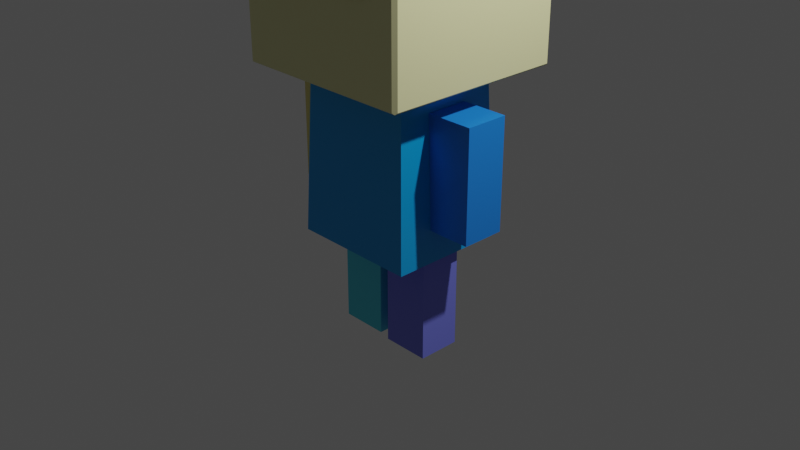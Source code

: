 # Source: Player.blend  (saved by Blender 3.3.6; exported with 4.5.12 LTS)
import bpy
from mathutils import Matrix  # noqa: F401  (used for matrix-valued properties, if any)

bpy.ops.wm.read_factory_settings(use_empty=True)
scene = bpy.context.scene
scene.name = 'Scene'

# ---- collections
col_collection = bpy.data.collections.new('Collection'); scene.collection.children.link(col_collection)

# ---- materials (node trees are filled in below, after node groups)
mat_eyeleft = bpy.data.materials.new('EyeLeft')
mat_eyeleft.use_transparent_shadow = False
mat_head = bpy.data.materials.new('Head')
mat_head.alpha_threshold = 0.0
mat_head.use_transparent_shadow = False
mat_head.roughness = 0.5
mat_head.line_color = (0.0, 0.0, 0.0, 1.0)
mat_body = bpy.data.materials.new('Body')
mat_body.use_transparent_shadow = False
mat_armright = bpy.data.materials.new('ArmRight')
mat_armright.use_transparent_shadow = False
mat_armleft = bpy.data.materials.new('ArmLeft')
mat_armleft.use_transparent_shadow = False
mat_legleft = bpy.data.materials.new('LegLeft')
mat_legleft.use_transparent_shadow = False
mat_legright = bpy.data.materials.new('LegRight')
mat_legright.use_transparent_shadow = False
mat_eyebase = bpy.data.materials.new('EyeBase')
mat_eyebase.use_transparent_shadow = False
mat_eyeright = bpy.data.materials.new('EyeRight')
mat_eyeright.use_transparent_shadow = False

# ---- material node trees
mat_eyeleft.use_nodes = True; mat_eyeleft.node_tree.nodes.clear()
_N = mat_eyeleft.node_tree.nodes; _L = mat_eyeleft.node_tree.links
n0 = _N.new('ShaderNodeBsdfPrincipled'); n0.name = 'Principled BSDF'; n0.location = (10, 300)
n0.distribution = 'GGX'
n0.subsurface_method = 'RANDOM_WALK_SKIN'
n0.inputs[0].default_value = (0.2967, 0.8, 0.2046, 1.0)
n0.inputs[3].default_value = 1.45
n0.inputs[27].default_value = (0.0, 0.0, 0.0, 1.0)
n0.inputs[28].default_value = 1.0
n1 = _N.new('ShaderNodeOutputMaterial'); n1.name = 'Material Output'; n1.location = (300, 300)
_L.new(n0.outputs[0], n1.inputs[0])
n1.is_active_output = True
mat_head.use_nodes = True; mat_head.node_tree.nodes.clear()
_N = mat_head.node_tree.nodes; _L = mat_head.node_tree.links
n0 = _N.new('ShaderNodeOutputMaterial'); n0.name = 'Material Output'; n0.location = (300, 300)
n1 = _N.new('ShaderNodeBsdfPrincipled'); n1.name = 'Principled BSDF'; n1.location = (10, 300)
n1.distribution = 'GGX'
n1.subsurface_method = 'RANDOM_WALK_SKIN'
n1.inputs[0].default_value = (0.8, 0.7849, 0.4177, 1.0)
n1.inputs[3].default_value = 1.45
n1.inputs[27].default_value = (0.0, 0.0, 0.0, 1.0)
n1.inputs[28].default_value = 1.0
_L.new(n1.outputs[0], n0.inputs[0])
n0.is_active_output = True
mat_body.use_nodes = True; mat_body.node_tree.nodes.clear()
_N = mat_body.node_tree.nodes; _L = mat_body.node_tree.links
n0 = _N.new('ShaderNodeBsdfPrincipled'); n0.name = 'Principled BSDF'; n0.location = (10, 300)
n0.distribution = 'GGX'
n0.subsurface_method = 'RANDOM_WALK_SKIN'
n0.inputs[0].default_value = (0.0, 0.3433, 0.8, 1.0)
n0.inputs[3].default_value = 1.45
n0.inputs[27].default_value = (0.0, 0.0, 0.0, 1.0)
n0.inputs[28].default_value = 1.0
n1 = _N.new('ShaderNodeOutputMaterial'); n1.name = 'Material Output'; n1.location = (300, 300)
_L.new(n0.outputs[0], n1.inputs[0])
n1.is_active_output = True
mat_armright.use_nodes = True; mat_armright.node_tree.nodes.clear()
_N = mat_armright.node_tree.nodes; _L = mat_armright.node_tree.links
n0 = _N.new('ShaderNodeBsdfPrincipled'); n0.name = 'Principled BSDF'; n0.location = (10, 300)
n0.distribution = 'GGX'
n0.subsurface_method = 'RANDOM_WALK_SKIN'
n0.inputs[0].default_value = (0.01171, 0.221, 0.8, 1.0)
n0.inputs[3].default_value = 1.45
n0.inputs[27].default_value = (0.0, 0.0, 0.0, 1.0)
n0.inputs[28].default_value = 1.0
n1 = _N.new('ShaderNodeOutputMaterial'); n1.name = 'Material Output'; n1.location = (300, 300)
_L.new(n0.outputs[0], n1.inputs[0])
n1.is_active_output = True
mat_armleft.use_nodes = True; mat_armleft.node_tree.nodes.clear()
_N = mat_armleft.node_tree.nodes; _L = mat_armleft.node_tree.links
n0 = _N.new('ShaderNodeBsdfPrincipled'); n0.name = 'Principled BSDF'; n0.location = (10, 300)
n0.distribution = 'GGX'
n0.subsurface_method = 'RANDOM_WALK_SKIN'
n0.inputs[0].default_value = (0.8, 0.7008, 0.2493, 1.0)
n0.inputs[3].default_value = 1.45
n0.inputs[27].default_value = (0.0, 0.0, 0.0, 1.0)
n0.inputs[28].default_value = 1.0
n1 = _N.new('ShaderNodeOutputMaterial'); n1.name = 'Material Output'; n1.location = (300, 300)
_L.new(n0.outputs[0], n1.inputs[0])
n1.is_active_output = True
mat_legleft.use_nodes = True; mat_legleft.node_tree.nodes.clear()
_N = mat_legleft.node_tree.nodes; _L = mat_legleft.node_tree.links
n0 = _N.new('ShaderNodeBsdfPrincipled'); n0.name = 'Principled BSDF'; n0.location = (10, 300)
n0.distribution = 'GGX'
n0.subsurface_method = 'RANDOM_WALK_SKIN'
n0.inputs[0].default_value = (0.06568, 0.6476, 0.8, 1.0)
n0.inputs[3].default_value = 1.45
n0.inputs[27].default_value = (0.0, 0.0, 0.0, 1.0)
n0.inputs[28].default_value = 1.0
n1 = _N.new('ShaderNodeOutputMaterial'); n1.name = 'Material Output'; n1.location = (300, 300)
_L.new(n0.outputs[0], n1.inputs[0])
n1.is_active_output = True
mat_legright.use_nodes = True; mat_legright.node_tree.nodes.clear()
_N = mat_legright.node_tree.nodes; _L = mat_legright.node_tree.links
n0 = _N.new('ShaderNodeBsdfPrincipled'); n0.name = 'Principled BSDF'; n0.location = (10, 300)
n0.distribution = 'GGX'
n0.subsurface_method = 'RANDOM_WALK_SKIN'
n0.inputs[0].default_value = (0.1878, 0.2117, 0.8, 1.0)
n0.inputs[3].default_value = 1.45
n0.inputs[27].default_value = (0.0, 0.0, 0.0, 1.0)
n0.inputs[28].default_value = 1.0
n1 = _N.new('ShaderNodeOutputMaterial'); n1.name = 'Material Output'; n1.location = (300, 300)
_L.new(n0.outputs[0], n1.inputs[0])
n1.is_active_output = True
mat_eyebase.use_nodes = True; mat_eyebase.node_tree.nodes.clear()
_N = mat_eyebase.node_tree.nodes; _L = mat_eyebase.node_tree.links
n0 = _N.new('ShaderNodeBsdfPrincipled'); n0.name = 'Principled BSDF'; n0.location = (10, 300)
n0.distribution = 'GGX'
n0.subsurface_method = 'RANDOM_WALK_SKIN'
n0.inputs[0].default_value = (0.8, 0.7624, 0.7157, 1.0)
n0.inputs[3].default_value = 1.45
n0.inputs[27].default_value = (0.0, 0.0, 0.0, 1.0)
n0.inputs[28].default_value = 1.0
n1 = _N.new('ShaderNodeOutputMaterial'); n1.name = 'Material Output'; n1.location = (300, 300)
_L.new(n0.outputs[0], n1.inputs[0])
n1.is_active_output = True
mat_eyeright.use_nodes = True; mat_eyeright.node_tree.nodes.clear()
_N = mat_eyeright.node_tree.nodes; _L = mat_eyeright.node_tree.links
n0 = _N.new('ShaderNodeBsdfPrincipled'); n0.name = 'Principled BSDF'; n0.location = (10, 300)
n0.distribution = 'GGX'
n0.subsurface_method = 'RANDOM_WALK_SKIN'
n0.inputs[0].default_value = (0.373, 0.8, 0.2589, 1.0)
n0.inputs[3].default_value = 1.45
n0.inputs[27].default_value = (0.0, 0.0, 0.0, 1.0)
n0.inputs[28].default_value = 1.0
n1 = _N.new('ShaderNodeOutputMaterial'); n1.name = 'Material Output'; n1.location = (300, 300)
_L.new(n0.outputs[0], n1.inputs[0])
n1.is_active_output = True

# ---- world
world_world = bpy.data.worlds.new('World'); scene.world = world_world
world_world.use_nodes = True; world_world.node_tree.nodes.clear()
_N = world_world.node_tree.nodes; _L = world_world.node_tree.links
n0 = _N.new('ShaderNodeOutputWorld'); n0.name = 'World Output'; n0.location = (300, 300)
n1 = _N.new('ShaderNodeBackground'); n1.name = 'Background'; n1.location = (10, 300)
n1.inputs[0].default_value = (0.05088, 0.05088, 0.05088, 1.0)
_L.new(n1.outputs[0], n0.inputs[0])
n0.is_active_output = True
world_world.color = (0.05088, 0.05088, 0.05088)
world_world.use_sun_shadow = False
world_world.sun_shadow_jitter_overblur = 0.0

# ---- cameras
cam_camera = bpy.data.cameras.new('Camera')
cam_camera.clip_end = 100.0
cam_camera.ortho_scale = 7.314

# ---- lights
light_light = bpy.data.lights.new('Light', 'POINT')
light_light.transmission_factor = 0.0
light_light.energy = 1000.0
light_light.shadow_soft_size = 0.1
light_light.shadow_maximum_resolution = 0.006
light_light.use_absolute_resolution = True

# ---- meshes
me_cube_011 = bpy.data.meshes.new('Cube.011')
me_cube_011.from_pydata([(-1.0, -1.0, -1.0), (-1.0, -1.0, 1.0), (-1.0, 1.0, -1.0), (-1.0, 1.0, 1.0), (1.0, -1.0, -1.0), (1.0, -1.0, 1.0), (1.0, 1.0, -1.0), (1.0, 1.0, 1.0), (10.95, 15.85, 6.945), (10.95, 0.3562, 6.945), (-4.663, 15.85, 6.945), (-4.663, 0.3562, 6.945), (-4.767, 16.24, 6.55), (-5.06, 15.95, 6.55), (-4.891, 16.08, 6.718), (-5.06, 0.2711, 6.55), (-4.749, -0.03756, 6.55), (-4.88, 0.1407, 6.729), (11.05, -0.03756, 6.55), (11.34, 0.2529, 6.55), (11.17, 0.1301, 6.718), (11.34, 16.0, 6.55), (11.09, 16.24, 6.55), (11.2, 16.1, 6.694), (-4.929, 16.08, -9.397), (-5.06, 15.95, -9.267), (-4.767, 16.24, -9.267), (-4.898, 16.11, -9.397), (-4.879, 0.09198, -9.397), (-4.749, -0.03756, -9.267), (-5.06, 0.2711, -9.267), (-4.929, 0.1416, -9.397), (11.21, 0.1233, -9.397), (11.34, 0.2529, -9.267), (11.05, -0.03756, -9.267), (11.18, 0.09198, -9.397), (11.22, 16.11, -9.397), (11.09, 16.24, -9.267), (11.34, 16.0, -9.267), (11.21, 16.12, -9.397), (-2.535, 2.961, -24.08), (-1.975, 3.469, -9.57), (-2.535, 13.25, -24.08), (-1.975, 12.74, -9.57), (8.819, 2.961, -24.08), (8.259, 3.469, -9.57), (8.819, 13.25, -24.08), (8.259, 12.74, -9.57), (3.142, 13.25, -24.08), (3.142, 12.74, -9.57), (3.142, 2.961, -24.08), (3.142, 3.469, -9.57), (8.266, 6.206, -21.23), (8.266, 6.206, -11.62), (8.266, 10.0, -21.23), (8.266, 10.0, -11.62), (12.52, 6.206, -21.23), (12.52, 6.206, -11.62), (12.52, 10.0, -21.23), (12.52, 10.0, -11.62), (-6.292, 6.206, -21.23), (-6.292, 6.206, -11.62), (-6.292, 10.0, -21.23), (-6.292, 10.0, -11.62), (-2.039, 6.206, -21.23), (-2.039, 6.206, -11.62), (-2.039, 10.0, -21.23), (-2.039, 10.0, -11.62), (-1.688, 6.492, -33.41), (-1.688, 6.492, -23.8), (-1.688, 10.29, -33.41), (-1.688, 10.29, -23.8), (2.565, 6.492, -33.41), (2.565, 6.492, -23.8), (2.565, 10.29, -33.41), (2.565, 10.29, -23.8), (3.72, 6.24, -33.44), (3.72, 6.24, -23.83), (3.72, 10.04, -33.44), (3.72, 10.04, -23.83), (7.973, 6.24, -33.44), (7.973, 6.24, -23.83), (7.973, 10.04, -33.44), (7.973, 10.04, -23.83), (-1.661, -0.6616, -1.618), (-1.661, -0.6616, 1.618), (-1.661, 2.575, -1.618), (-1.661, 2.575, 1.618), (1.575, -0.6616, -1.618), (1.575, -0.6616, 1.618), (1.575, 2.575, -1.618), (1.575, 2.575, 1.618), (5.275, -0.6616, -1.618), (5.275, -0.6616, 1.618), (5.275, 2.575, -1.618), (5.275, 2.575, 1.618), (8.511, -0.6616, -1.618), (8.511, -0.6616, 1.618), (8.511, 2.575, -1.618), (8.511, 2.575, 1.618), (5.893, -1.0, -1.0), (5.893, -1.0, 1.0), (5.893, 1.0, -1.0), (5.893, 1.0, 1.0), (7.893, -1.0, -1.0), (7.893, -1.0, 1.0), (7.893, 1.0, -1.0), (7.893, 1.0, 1.0), (8.266, 6.206, -18.86), (8.266, 6.206, -16.46), (8.266, 6.206, -14.06), (8.266, 10.0, -14.06), (8.266, 10.0, -16.46), (8.266, 10.0, -18.86), (12.52, 10.0, -14.06), (12.52, 10.0, -16.46), (12.52, 10.0, -18.86), (12.52, 6.206, -14.06), (12.52, 6.206, -16.46), (12.52, 6.206, -18.86), (-6.292, 6.206, -18.86), (-6.292, 6.206, -16.46), (-6.292, 6.206, -14.06), (-6.292, 10.0, -14.06), (-6.292, 10.0, -16.46), (-6.292, 10.0, -18.86), (-2.039, 10.0, -14.06), (-2.039, 10.0, -16.46), (-2.039, 10.0, -18.86), (-2.039, 6.206, -14.06), (-2.039, 6.206, -16.46), (-2.039, 6.206, -18.86), (-1.688, 6.492, -31.06), (-1.688, 6.492, -28.66), (-1.688, 6.492, -26.26), (-1.688, 10.29, -26.26), (-1.688, 10.29, -28.66), (-1.688, 10.29, -31.06), (2.565, 10.29, -26.26), (2.565, 10.29, -28.66), (2.565, 10.29, -31.06), (2.565, 6.492, -26.26), (2.565, 6.492, -28.66), (2.565, 6.492, -31.06), (3.72, 6.24, -31.04), (3.72, 6.24, -28.64), (3.72, 6.24, -26.24), (3.72, 10.04, -26.24), (3.72, 10.04, -28.64), (3.72, 10.04, -31.04), (7.973, 10.04, -26.24), (7.973, 10.04, -28.64), (7.973, 10.04, -31.04), (7.973, 6.24, -26.24), (7.973, 6.24, -28.64), (7.973, 6.24, -31.04), (-2.395, 3.088, -20.45), (-2.255, 3.215, -16.83), (-2.115, 3.342, -13.2), (-2.115, 12.87, -13.2), (-2.255, 12.99, -16.83), (-2.395, 13.12, -20.45), (8.399, 12.87, -13.2), (8.539, 12.99, -16.83), (8.679, 13.12, -20.45), (8.399, 3.342, -13.2), (8.539, 3.215, -16.83), (8.679, 3.088, -20.45), (3.142, 3.342, -13.2), (3.142, 3.215, -16.83), (3.142, 3.088, -20.45), (3.142, 12.87, -13.2), (3.142, 12.99, -16.83), (3.142, 13.12, -20.45)], [], [(0, 1, 3, 2), (2, 3, 7, 6), (6, 7, 5, 4), (4, 5, 1, 0), (2, 6, 4, 0), (7, 3, 1, 5), (24, 27, 36, 39, 32, 35, 28, 31), (26, 12, 22, 37), (8, 10, 11, 9), (18, 34, 35, 32, 33, 19), (10, 8, 23, 22, 12, 14), (11, 10, 14, 13, 15, 17), (12, 13, 14), (30, 15, 13, 25), (9, 11, 17, 16, 18, 20), (15, 16, 17), (34, 18, 16, 29), (15, 30, 31, 28, 29, 16), (18, 19, 20), (38, 21, 19, 33), (8, 9, 20, 19, 21, 23), (21, 22, 23), (21, 38, 39, 36, 37, 22), (30, 25, 24, 31), (34, 29, 28, 35), (32, 39, 38, 33), (36, 27, 26, 37), (24, 25, 13, 12, 26, 27), (158, 41, 43, 159), (171, 49, 47, 162), (162, 47, 45, 165), (168, 51, 41, 158), (48, 46, 44, 50), (49, 43, 41, 51), (47, 49, 51, 45), (42, 48, 50, 40), (165, 45, 51, 168), (159, 43, 49, 171), (110, 53, 55, 111), (111, 55, 59, 114), (114, 59, 57, 117), (117, 57, 53, 110), (54, 58, 56, 52), (59, 55, 53, 57), (122, 61, 63, 123), (123, 63, 67, 126), (126, 67, 65, 129), (129, 65, 61, 122), (62, 66, 64, 60), (67, 63, 61, 65), (134, 69, 71, 135), (135, 71, 75, 138), (138, 75, 73, 141), (141, 73, 69, 134), (70, 74, 72, 68), (75, 71, 69, 73), (146, 77, 79, 147), (147, 79, 83, 150), (150, 83, 81, 153), (153, 81, 77, 146), (78, 82, 80, 76), (83, 79, 77, 81), (84, 85, 87, 86), (86, 87, 91, 90), (90, 91, 89, 88), (88, 89, 85, 84), (86, 90, 88, 84), (91, 87, 85, 89), (92, 93, 95, 94), (94, 95, 99, 98), (98, 99, 97, 96), (96, 97, 93, 92), (94, 98, 96, 92), (99, 95, 93, 97), (100, 101, 103, 102), (102, 103, 107, 106), (106, 107, 105, 104), (104, 105, 101, 100), (102, 106, 104, 100), (107, 103, 101, 105), (56, 119, 108, 52), (119, 118, 109, 108), (118, 117, 110, 109), (58, 116, 119, 56), (116, 115, 118, 119), (115, 114, 117, 118), (54, 113, 116, 58), (113, 112, 115, 116), (112, 111, 114, 115), (52, 108, 113, 54), (108, 109, 112, 113), (109, 110, 111, 112), (64, 131, 120, 60), (131, 130, 121, 120), (130, 129, 122, 121), (66, 128, 131, 64), (128, 127, 130, 131), (127, 126, 129, 130), (62, 125, 128, 66), (125, 124, 127, 128), (124, 123, 126, 127), (60, 120, 125, 62), (120, 121, 124, 125), (121, 122, 123, 124), (72, 143, 132, 68), (143, 142, 133, 132), (142, 141, 134, 133), (74, 140, 143, 72), (140, 139, 142, 143), (139, 138, 141, 142), (70, 137, 140, 74), (137, 136, 139, 140), (136, 135, 138, 139), (68, 132, 137, 70), (132, 133, 136, 137), (133, 134, 135, 136), (80, 155, 144, 76), (155, 154, 145, 144), (154, 153, 146, 145), (82, 152, 155, 80), (152, 151, 154, 155), (151, 150, 153, 154), (78, 149, 152, 82), (149, 148, 151, 152), (148, 147, 150, 151), (76, 144, 149, 78), (144, 145, 148, 149), (145, 146, 147, 148), (42, 161, 173, 48), (161, 160, 172, 173), (160, 159, 171, 172), (44, 167, 170, 50), (167, 166, 169, 170), (166, 165, 168, 169), (50, 170, 156, 40), (170, 169, 157, 156), (169, 168, 158, 157), (46, 164, 167, 44), (164, 163, 166, 167), (163, 162, 165, 166), (48, 173, 164, 46), (173, 172, 163, 164), (172, 171, 162, 163), (40, 156, 161, 42), (156, 157, 160, 161), (157, 158, 159, 160)])
me_cube_011.polygons.foreach_set('material_index', [0, 0, 0, 0, 0, 0, 1, 1, 1, 1, 1, 1, 1, 1, 1, 1, 1, 1, 1, 1, 1, 1, 1, 1, 1, 1, 1, 1, 2, 2, 2, 2, 2, 2, 2, 2, 2, 2, 3, 3, 3, 3, 3, 3, 4, 4, 4, 4, 4, 4, 5, 5, 5, 5, 5, 5, 6, 6, 6, 6, 6, 6, 7, 7, 7, 7, 7, 7, 7, 7, 7, 7, 7, 7, 8, 8, 8, 8, 8, 8, 3, 3, 3, 3, 3, 3, 3, 3, 3, 3, 3, 3, 4, 4, 4, 4, 4, 4, 4, 4, 4, 4, 4, 4, 5, 5, 5, 5, 5, 5, 5, 5, 5, 5, 5, 5, 6, 6, 6, 6, 6, 6, 6, 6, 6, 6, 6, 6, 2, 2, 2, 2, 2, 2, 2, 2, 2, 2, 2, 2, 2, 2, 2, 2, 2, 2])
_uv = me_cube_011.uv_layers.new(name='UVMap')
_uv.uv.foreach_set('vector', [0.375, 0.0, 0.625, 0.0, 0.625, 0.25, 0.375, 0.25, 0.375, 0.25, 0.625, 0.25, 0.625, 0.5, 0.375, 0.5, 0.375, 0.5, 0.625, 0.5, 0.625, 0.75, 0.375, 0.75, 0.375, 0.75, 0.625, 0.75, 0.625, 1.0, 0.375, 1.0, 0.125, 0.5, 0.375, 0.5, 0.375, 0.75, 0.125, 0.75, 0.625, 0.5, 0.875, 0.5, 0.875, 0.75, 0.625, 0.75, 0.127, 0.5025, 0.1275, 0.502, 0.3732, 0.502, 0.373, 0.5018, 0.373, 0.7475, 0.3725, 0.748, 0.1278, 0.748, 0.127, 0.7472, 0.377, 0.2545, 0.619, 0.2545, 0.619, 0.4962, 0.377, 0.4962, 0.631, 0.506, 0.869, 0.506, 0.869, 0.744, 0.631, 0.744, 0.619, 0.7545, 0.377, 0.7545, 0.375, 0.7505, 0.375, 0.7495, 0.377, 0.7455, 0.619, 0.7455, 0.869, 0.506, 0.631, 0.506, 0.6272, 0.5022, 0.6288, 0.5, 0.8705, 0.5, 0.8724, 0.5026, 0.869, 0.744, 0.869, 0.506, 0.8724, 0.5026, 0.875, 0.5045, 0.875, 0.7453, 0.8723, 0.7473, 0.8735, 0.5015, 0.875, 0.5045, 0.8724, 0.5026, 0.377, 0.00474, 0.619, 0.00474, 0.619, 0.2455, 0.377, 0.2455, 0.631, 0.744, 0.869, 0.744, 0.8723, 0.7473, 0.8703, 0.75, 0.6295, 0.75, 0.6276, 0.7474, 0.875, 0.7453, 0.8734, 0.7484, 0.8723, 0.7473, 0.377, 0.7545, 0.619, 0.7545, 0.619, 0.9953, 0.377, 0.9953, 0.619, 0.00474, 0.377, 0.00474, 0.375, 0.002751, 0.375, 0.001989, 0.377, 0.0, 0.619, 0.0, 0.6295, 0.75, 0.6265, 0.7485, 0.6276, 0.7474, 0.377, 0.5038, 0.619, 0.5038, 0.619, 0.7455, 0.377, 0.7455, 0.631, 0.506, 0.631, 0.744, 0.6241, 0.7474, 0.619, 0.7455, 0.619, 0.5038, 0.6234, 0.5022, 0.6263, 0.5013, 0.6288, 0.5, 0.6272, 0.5022, 0.619, 0.5038, 0.377, 0.5038, 0.375, 0.4999, 0.375, 0.5001, 0.377, 0.4962, 0.619, 0.4962, 0.125, 0.7453, 0.125, 0.5045, 0.127, 0.5025, 0.127, 0.7472, 0.3705, 0.75, 0.1297, 0.75, 0.1278, 0.748, 0.3725, 0.748, 0.373, 0.7475, 0.373, 0.5018, 0.377, 0.5038, 0.377, 0.7455, 0.3732, 0.502, 0.1275, 0.502, 0.1295, 0.5, 0.3712, 0.5, 0.375, 0.2495, 0.377, 0.2455, 0.619, 0.2455, 0.619, 0.2545, 0.377, 0.2545, 0.375, 0.2505, 0.5625, 0.0, 0.625, 0.0, 0.625, 0.25, 0.5625, 0.25, 0.5625, 0.375, 0.625, 0.375, 0.625, 0.5, 0.5625, 0.5, 0.5625, 0.5, 0.625, 0.5, 0.625, 0.75, 0.5625, 0.75, 0.5625, 0.875, 0.625, 0.875, 0.625, 1.0, 0.5625, 1.0, 0.25, 0.5, 0.375, 0.5, 0.375, 0.75, 0.25, 0.75, 0.75, 0.5, 0.875, 0.5, 0.875, 0.75, 0.75, 0.75, 0.625, 0.5, 0.75, 0.5, 0.75, 0.75, 0.625, 0.75, 0.125, 0.5, 0.25, 0.5, 0.25, 0.75, 0.125, 0.75, 0.5625, 0.75, 0.625, 0.75, 0.625, 0.875, 0.5625, 0.875, 0.5625, 0.25, 0.625, 0.25, 0.625, 0.375, 0.5625, 0.375, 0.5615, 0.0, 0.625, 0.0, 0.625, 0.25, 0.5615, 0.25, 0.5615, 0.25, 0.625, 0.25, 0.625, 0.5, 0.5615, 0.5, 0.5615, 0.5, 0.625, 0.5, 0.625, 0.75, 0.5615, 0.75, 0.5615, 0.75, 0.625, 0.75, 0.625, 1.0, 0.5615, 1.0, 0.125, 0.5, 0.375, 0.5, 0.375, 0.75, 0.125, 0.75, 0.625, 0.5, 0.875, 0.5, 0.875, 0.75, 0.625, 0.75, 0.5615, 0.0, 0.625, 0.0, 0.625, 0.25, 0.5615, 0.25, 0.5615, 0.25, 0.625, 0.25, 0.625, 0.5, 0.5615, 0.5, 0.5615, 0.5, 0.625, 0.5, 0.625, 0.75, 0.5615, 0.75, 0.5615, 0.75, 0.625, 0.75, 0.625, 1.0, 0.5615, 1.0, 0.125, 0.5, 0.375, 0.5, 0.375, 0.75, 0.125, 0.75, 0.625, 0.5, 0.875, 0.5, 0.875, 0.75, 0.625, 0.75, 0.561, 0.0, 0.625, 0.0, 0.625, 0.25, 0.561, 0.25, 0.561, 0.25, 0.625, 0.25, 0.625, 0.5, 0.561, 0.5, 0.561, 0.5, 0.625, 0.5, 0.625, 0.75, 0.561, 0.75, 0.561, 0.75, 0.625, 0.75, 0.625, 1.0, 0.561, 1.0, 0.125, 0.5, 0.375, 0.5, 0.375, 0.75, 0.125, 0.75, 0.625, 0.5, 0.875, 0.5, 0.875, 0.75, 0.625, 0.75, 0.5625, 0.0, 0.625, 0.0, 0.625, 0.25, 0.5625, 0.25, 0.5625, 0.25, 0.625, 0.25, 0.625, 0.5, 0.5625, 0.5, 0.5625, 0.5, 0.625, 0.5, 0.625, 0.75, 0.5625, 0.75, 0.5625, 0.75, 0.625, 0.75, 0.625, 1.0, 0.5625, 1.0, 0.125, 0.5, 0.375, 0.5, 0.375, 0.75, 0.125, 0.75, 0.625, 0.5, 0.875, 0.5, 0.875, 0.75, 0.625, 0.75, 0.375, 0.0, 0.625, 0.0, 0.625, 0.25, 0.375, 0.25, 0.375, 0.25, 0.625, 0.25, 0.625, 0.5, 0.375, 0.5, 0.375, 0.5, 0.625, 0.5, 0.625, 0.75, 0.375, 0.75, 0.375, 0.75, 0.625, 0.75, 0.625, 1.0, 0.375, 1.0, 0.125, 0.5, 0.375, 0.5, 0.375, 0.75, 0.125, 0.75, 0.625, 0.5, 0.875, 0.5, 0.875, 0.75, 0.625, 0.75, 0.375, 0.0, 0.625, 0.0, 0.625, 0.25, 0.375, 0.25, 0.375, 0.25, 0.625, 0.25, 0.625, 0.5, 0.375, 0.5, 0.375, 0.5, 0.625, 0.5, 0.625, 0.75, 0.375, 0.75, 0.375, 0.75, 0.625, 0.75, 0.625, 1.0, 0.375, 1.0, 0.125, 0.5, 0.375, 0.5, 0.375, 0.75, 0.125, 0.75, 0.625, 0.5, 0.875, 0.5, 0.875, 0.75, 0.625, 0.75, 0.375, 0.0, 0.625, 0.0, 0.625, 0.25, 0.375, 0.25, 0.375, 0.25, 0.625, 0.25, 0.625, 0.5, 0.375, 0.5, 0.375, 0.5, 0.625, 0.5, 0.625, 0.75, 0.375, 0.75, 0.375, 0.75, 0.625, 0.75, 0.625, 1.0, 0.375, 1.0, 0.125, 0.5, 0.375, 0.5, 0.375, 0.75, 0.125, 0.75, 0.625, 0.5, 0.875, 0.5, 0.875, 0.75, 0.625, 0.75, 0.375, 0.75, 0.4365, 0.75, 0.4365, 1.0, 0.375, 1.0, 0.4365, 0.75, 0.499, 0.75, 0.499, 1.0, 0.4365, 1.0, 0.499, 0.75, 0.5615, 0.75, 0.5615, 1.0, 0.499, 1.0, 0.375, 0.5, 0.4365, 0.5, 0.4365, 0.75, 0.375, 0.75, 0.4365, 0.5, 0.499, 0.5, 0.499, 0.75, 0.4365, 0.75, 0.499, 0.5, 0.5615, 0.5, 0.5615, 0.75, 0.499, 0.75, 0.375, 0.25, 0.4365, 0.25, 0.4365, 0.5, 0.375, 0.5, 0.4365, 0.25, 0.499, 0.25, 0.499, 0.5, 0.4365, 0.5, 0.499, 0.25, 0.5615, 0.25, 0.5615, 0.5, 0.499, 0.5, 0.375, 0.0, 0.4365, 0.0, 0.4365, 0.25, 0.375, 0.25, 0.4365, 0.0, 0.499, 0.0, 0.499, 0.25, 0.4365, 0.25, 0.499, 0.0, 0.5615, 0.0, 0.5615, 0.25, 0.499, 0.25, 0.375, 0.75, 0.4365, 0.75, 0.4365, 1.0, 0.375, 1.0, 0.4365, 0.75, 0.499, 0.75, 0.499, 1.0, 0.4365, 1.0, 0.499, 0.75, 0.5615, 0.75, 0.5615, 1.0, 0.499, 1.0, 0.375, 0.5, 0.4365, 0.5, 0.4365, 0.75, 0.375, 0.75, 0.4365, 0.5, 0.499, 0.5, 0.499, 0.75, 0.4365, 0.75, 0.499, 0.5, 0.5615, 0.5, 0.5615, 0.75, 0.499, 0.75, 0.375, 0.25, 0.4365, 0.25, 0.4365, 0.5, 0.375, 0.5, 0.4365, 0.25, 0.499, 0.25, 0.499, 0.5, 0.4365, 0.5, 0.499, 0.25, 0.5615, 0.25, 0.5615, 0.5, 0.499, 0.5, 0.375, 0.0, 0.4365, 0.0, 0.4365, 0.25, 0.375, 0.25, 0.4365, 0.0, 0.499, 0.0, 0.499, 0.25, 0.4365, 0.25, 0.499, 0.0, 0.5615, 0.0, 0.5615, 0.25, 0.499, 0.25, 0.375, 0.75, 0.436, 0.75, 0.436, 1.0, 0.375, 1.0, 0.436, 0.75, 0.4985, 0.75, 0.4985, 1.0, 0.436, 1.0, 0.4985, 0.75, 0.561, 0.75, 0.561, 1.0, 0.4985, 1.0, 0.375, 0.5, 0.436, 0.5, 0.436, 0.75, 0.375, 0.75, 0.436, 0.5, 0.4985, 0.5, 0.4985, 0.75, 0.436, 0.75, 0.4985, 0.5, 0.561, 0.5, 0.561, 0.75, 0.4985, 0.75, 0.375, 0.25, 0.436, 0.25, 0.436, 0.5, 0.375, 0.5, 0.436, 0.25, 0.4985, 0.25, 0.4985, 0.5, 0.436, 0.5, 0.4985, 0.25, 0.561, 0.25, 0.561, 0.5, 0.4985, 0.5, 0.375, 0.0, 0.436, 0.0, 0.436, 0.25, 0.375, 0.25, 0.436, 0.0, 0.4985, 0.0, 0.4985, 0.25, 0.436, 0.25, 0.4985, 0.0, 0.561, 0.0, 0.561, 0.25, 0.4985, 0.25, 0.375, 0.75, 0.4375, 0.75, 0.4375, 1.0, 0.375, 1.0, 0.4375, 0.75, 0.5, 0.75, 0.5, 1.0, 0.4375, 1.0, 0.5, 0.75, 0.5625, 0.75, 0.5625, 1.0, 0.5, 1.0, 0.375, 0.5, 0.4375, 0.5, 0.4375, 0.75, 0.375, 0.75, 0.4375, 0.5, 0.5, 0.5, 0.5, 0.75, 0.4375, 0.75, 0.5, 0.5, 0.5625, 0.5, 0.5625, 0.75, 0.5, 0.75, 0.375, 0.25, 0.4375, 0.25, 0.4375, 0.5, 0.375, 0.5, 0.4375, 0.25, 0.5, 0.25, 0.5, 0.5, 0.4375, 0.5, 0.5, 0.25, 0.5625, 0.25, 0.5625, 0.5, 0.5, 0.5, 0.375, 0.0, 0.4375, 0.0, 0.4375, 0.25, 0.375, 0.25, 0.4375, 0.0, 0.5, 0.0, 0.5, 0.25, 0.4375, 0.25, 0.5, 0.0, 0.5625, 0.0, 0.5625, 0.25, 0.5, 0.25, 0.375, 0.25, 0.4375, 0.25, 0.4375, 0.375, 0.375, 0.375, 0.4375, 0.25, 0.5, 0.25, 0.5, 0.375, 0.4375, 0.375, 0.5, 0.25, 0.5625, 0.25, 0.5625, 0.375, 0.5, 0.375, 0.375, 0.75, 0.4375, 0.75, 0.4375, 0.875, 0.375, 0.875, 0.4375, 0.75, 0.5, 0.75, 0.5, 0.875, 0.4375, 0.875, 0.5, 0.75, 0.5625, 0.75, 0.5625, 0.875, 0.5, 0.875, 0.375, 0.875, 0.4375, 0.875, 0.4375, 1.0, 0.375, 1.0, 0.4375, 0.875, 0.5, 0.875, 0.5, 1.0, 0.4375, 1.0, 0.5, 0.875, 0.5625, 0.875, 0.5625, 1.0, 0.5, 1.0, 0.375, 0.5, 0.4375, 0.5, 0.4375, 0.75, 0.375, 0.75, 0.4375, 0.5, 0.5, 0.5, 0.5, 0.75, 0.4375, 0.75, 0.5, 0.5, 0.5625, 0.5, 0.5625, 0.75, 0.5, 0.75, 0.375, 0.375, 0.4375, 0.375, 0.4375, 0.5, 0.375, 0.5, 0.4375, 0.375, 0.5, 0.375, 0.5, 0.5, 0.4375, 0.5, 0.5, 0.375, 0.5625, 0.375, 0.5625, 0.5, 0.5, 0.5, 0.375, 0.0, 0.4375, 0.0, 0.4375, 0.25, 0.375, 0.25, 0.4375, 0.0, 0.5, 0.0, 0.5, 0.25, 0.4375, 0.25, 0.5, 0.0, 0.5625, 0.0, 0.5625, 0.25, 0.5, 0.25])
me_cube_011.materials.append(mat_eyeleft)
me_cube_011.materials.append(mat_head)
me_cube_011.materials.append(mat_body)
me_cube_011.materials.append(mat_armright)
me_cube_011.materials.append(mat_armleft)
me_cube_011.materials.append(mat_legleft)
me_cube_011.materials.append(mat_legright)
me_cube_011.materials.append(mat_eyebase)
me_cube_011.materials.append(mat_eyeright)
me_cube_011.update()
arm_armature_001 = bpy.data.armatures.new('Armature.001')  # bones are not reproduced

# ---- objects
ob_light = bpy.data.objects.new('Light', light_light)
ob_camera = bpy.data.objects.new('Camera', cam_camera)
ob_cube_009 = bpy.data.objects.new('Cube.009', me_cube_011)
ob_armature = bpy.data.objects.new('Armature', arm_armature_001)

# ---- transforms, parenting, visibility, modifiers, constraints
ob_light.location = (4.076, 1.005, 5.904)
ob_light.rotation_euler = (0.6503, 0.05522, 1.866)
ob_light.lock_rotations_4d = False
ob_light.empty_display_type = 'ARROWS'
ob_light.color = (0.0, 0.0, 0.0, 0.0)
ob_light.lineart.crease_threshold = 0.0
ob_camera.location = (7.359, -6.926, 4.958)
ob_camera.rotation_euler = (1.109, 0.0, 0.8149)
ob_camera.lock_rotations_4d = False
ob_camera.empty_display_type = 'ARROWS'
ob_camera.color = (0.0, 0.0, 0.0, 0.0)
ob_camera.display_type = 'WIRE'
ob_camera.lineart.crease_threshold = 0.0
ob_cube_009.parent = ob_armature
ob_cube_009.location = (-0.3845, -0.9918, 2.794)
ob_cube_009.scale = (0.1224, 0.1224, 0.1224)
_vg = ob_cube_009.vertex_groups.new(name='Stomach')
_vg = ob_cube_009.vertex_groups.new(name='Chest')
for _i, _w in zip([41, 43, 45, 47, 51, 156, 157, 158, 159, 160, 161, 162, 163, 164, 165, 166, 167, 168, 169, 170], [0.06399, 0.01019, 0.07631, 0.01675, 0.2842, 0.016, 0.032, 0.04799, 0.007644, 0.005096, 0.002548, 0.01257, 0.008377, 0.004188, 0.05723, 0.03816, 0.01908, 0.2131, 0.1421, 0.07104]): _vg.add([_i], _w, 'REPLACE')
_vg = ob_cube_009.vertex_groups.new(name='RightShoulder')
for _i, _w in zip([41, 43, 44, 45, 47, 49, 51, 52, 53, 54, 55, 56, 57, 59, 108, 109, 110, 111, 112, 113, 114, 115, 116, 117, 118, 119, 156, 157, 158, 159, 160, 161, 162, 163, 164, 165, 166, 167, 168, 169, 170, 171, 172, 173], [0.07698, 0.05498, 0.03238, 0.6849, 0.2227, 0.05589, 0.3322, 0.06417, 0.9123, 0.05949, 0.9692, 0.009215, 0.5278, 0.5142, 0.2762, 0.4882, 0.7003, 0.7418, 0.5144, 0.2869, 0.3856, 0.2571, 0.1285, 0.3982, 0.2685, 0.1389, 0.01924, 0.03849, 0.05773, 0.04124, 0.02749, 0.01375, 0.167, 0.1113, 0.05567, 0.5218, 0.3586, 0.1955, 0.2491, 0.1661, 0.08305, 0.04192, 0.02794, 0.01397]): _vg.add([_i], _w, 'REPLACE')
_vg = ob_cube_009.vertex_groups.new(name='RightArm')
for _i, _w in zip([52, 53, 54, 55, 56, 57, 58, 59, 108, 109, 110, 111, 112, 113, 114, 115, 116, 117, 118, 119], [0.9358, 0.08771, 0.9405, 0.01155, 0.9704, 0.4722, 0.9837, 0.4858, 0.7238, 0.5118, 0.2997, 0.2438, 0.476, 0.7083, 0.6103, 0.7348, 0.8592, 0.5967, 0.7213, 0.8458]): _vg.add([_i], _w, 'REPLACE')
_vg = ob_cube_009.vertex_groups.new(name='LeftShoulder')
for _i, _w in zip([40, 41, 42, 43, 45, 46, 47, 48, 49, 50, 51, 61, 63, 64, 65, 66, 67, 120, 121, 122, 123, 124, 125, 126, 127, 128, 129, 130, 131, 156, 157, 158, 159, 160, 161, 162, 163, 164, 165, 166, 167, 168, 169, 170, 171, 172, 173], [0.1506, 0.7957, 0.05998, 0.722, 0.1558, 0.02105, 0.5428, 0.02839, 0.8383, 0.02661, 0.3604, 0.2263, 0.5011, 0.03431, 0.8309, 0.03111, 0.9751, 0.05658, 0.1132, 0.1697, 0.3759, 0.2506, 0.1253, 0.7391, 0.5031, 0.2671, 0.6318, 0.4326, 0.2335, 0.3119, 0.4731, 0.6344, 0.5565, 0.391, 0.2255, 0.4124, 0.2819, 0.1515, 0.1168, 0.07788, 0.03894, 0.2769, 0.1935, 0.11, 0.6359, 0.4334, 0.2309]): _vg.add([_i], _w, 'REPLACE')
_vg = ob_cube_009.vertex_groups.new(name='LeftArm')
for _i, _w in zip([60, 61, 62, 63, 64, 65, 66, 120, 121, 122, 123, 124, 125, 126, 127, 128, 129, 130, 131], [0.9815, 0.7737, 0.9762, 0.4989, 0.9578, 0.1691, 0.9594, 0.9296, 0.8776, 0.8256, 0.6182, 0.7375, 0.8569, 0.2399, 0.4797, 0.7196, 0.3663, 0.5635, 0.7607]): _vg.add([_i], _w, 'REPLACE')
_vg = ob_cube_009.vertex_groups.new(name='Head')
for _i, _w in zip([0, 1, 2, 3, 4, 5, 6, 7, 8, 9, 10, 11, 12, 13, 14, 15, 16, 17, 18, 19, 20, 21, 22, 23, 24, 25, 26, 27, 28, 29, 30, 31, 32, 33, 34, 35, 36, 37, 38, 39, 84, 85, 86, 87, 88, 89, 90, 91, 92, 93, 94, 95, 96, 97, 98, 99, 100, 101, 102, 103, 104, 105, 106, 107], [1.0, 1.0, 1.0, 1.0, 1.0, 1.0, 1.0, 1.0, 1.0, 1.0, 1.0, 1.0, 1.0, 1.0, 1.0, 1.0, 1.0, 1.0, 1.0, 1.0, 1.0, 1.0, 1.0, 1.0, 1.0, 1.0, 1.0, 1.0, 1.0, 1.0, 1.0, 1.0, 1.0, 1.0, 1.0, 1.0, 1.0, 1.0, 1.0, 1.0, 1.0, 1.0, 1.0, 1.0, 1.0, 1.0, 1.0, 1.0, 1.0, 1.0, 1.0, 1.0, 1.0, 1.0, 1.0, 1.0, 1.0, 1.0, 1.0, 1.0, 1.0, 1.0, 1.0, 1.0]): _vg.add([_i], _w, 'REPLACE')
_vg = ob_cube_009.vertex_groups.new(name='RightHip')
for _i, _w in zip([40, 42, 43, 44, 45, 46, 47, 48, 49, 50, 76, 77, 79, 81, 144, 145, 146, 147, 148, 149, 153, 154, 155, 156, 157, 158, 159, 160, 161, 162, 163, 164, 165, 166, 167, 168, 169, 170, 171, 172, 173], [0.1572, 0.1937, 0.06431, 0.7639, 0.06636, 0.8992, 0.1731, 0.8007, 0.05723, 0.1744, 0.01021, 0.7048, 0.09913, 0.07852, 0.1838, 0.3575, 0.5311, 0.07435, 0.04956, 0.02478, 0.05889, 0.03926, 0.01963, 0.1179, 0.07859, 0.0393, 0.09666, 0.129, 0.1613, 0.3546, 0.5361, 0.7177, 0.2407, 0.4151, 0.5895, 0.04359, 0.08718, 0.1308, 0.2431, 0.429, 0.6149]): _vg.add([_i], _w, 'REPLACE')
_vg = ob_cube_009.vertex_groups.new(name='RightLeg')
for _i, _w in zip([76, 77, 78, 79, 80, 81, 82, 83, 144, 145, 146, 147, 148, 149, 150, 151, 152, 153, 154, 155], [0.9699, 0.2952, 0.9879, 0.9009, 0.9924, 0.9215, 0.995, 0.976, 0.8012, 0.6326, 0.4639, 0.9226, 0.9444, 0.9661, 0.9807, 0.9855, 0.9902, 0.9392, 0.9569, 0.9747]): _vg.add([_i], _w, 'REPLACE')
_vg = ob_cube_009.vertex_groups.new(name='LeftHip')
for _i, _w in zip([40, 41, 42, 43, 44, 46, 47, 48, 49, 50, 71, 73, 74, 75, 135, 136, 137, 138, 139, 140, 141, 142, 143, 156, 157, 158, 159, 160, 161, 162, 163, 164, 165, 166, 167, 168, 169, 170, 171, 172, 173], [0.6517, 0.04498, 0.7363, 0.1286, 0.1696, 0.04448, 0.006037, 0.1522, 0.006025, 0.757, 0.1015, 0.07318, 0.04005, 0.6719, 0.07615, 0.05077, 0.02538, 0.5139, 0.356, 0.198, 0.05488, 0.03659, 0.01829, 0.5, 0.3483, 0.1967, 0.2805, 0.4324, 0.5844, 0.01565, 0.02526, 0.03487, 0.04239, 0.08478, 0.1272, 0.1892, 0.3785, 0.5677, 0.04256, 0.07909, 0.1156]): _vg.add([_i], _w, 'REPLACE')
_vg = ob_cube_009.vertex_groups.new(name='LeftLeg')
for _i, _w in zip([0, 1, 2, 3, 4, 5, 6, 7, 8, 9, 10, 11, 12, 13, 14, 15, 16, 17, 18, 19, 20, 21, 22, 23, 24, 25, 26, 27, 28, 29, 30, 31, 32, 33, 34, 35, 36, 37, 38, 39, 40, 41, 42, 44, 46, 47, 48, 49, 50, 51, 52, 53, 54, 55, 56, 57, 58, 59, 60, 61, 62, 63, 64, 65, 66, 67, 68, 69, 70, 71, 72, 73, 74, 75, 76, 77, 78, 79, 80, 81, 82, 83, 84, 85, 88, 89, 92, 93, 96, 97, 100, 101, 102, 103, 104, 105, 106, 107, 108, 109, 110, 111, 112, 113, 114, 115, 116, 117, 118, 119, 120, 121, 122, 123, 124, 125, 126, 127, 128, 129, 130, 131, 132, 133, 134, 135, 136, 137, 138, 139, 140, 141, 142, 143, 144, 145, 146, 147, 148, 149, 150, 151, 152, 153, 154, 155, 156, 157, 158, 159, 160, 161, 162, 163, 164, 165, 166, 167, 168, 169, 170, 171, 172, 173], [1.0, 1.0, 0.02314, 0.01692, 0.9896, 1.0, 0.5036, 0.03234, 1.0, 1.0, 1.0, 1.0, 1.0, 1.0, 1.0, 1.0, 1.0, 1.0, 1.0, 1.0, 1.0, 0.858, 1.0, 0.8703, 0.9783, 0.9723, 0.969, 0.9776, 1.0, 1.0, 1.0, 1.0, 0.8471, 0.954, 1.0, 0.8628, 0.8611, 0.9081, 0.7783, 0.866, 1.0, 0.004601, 1.0, 1.0, 1.0, 0.06579, 0.4194, 0.3743, 0.473, 0.5703, 1.0, 1.0, 1.0, 1.0, 0.833, 1.0, 1.0, 0.9611, 0.9521, 1.0, 0.9712, 1.0, 1.0, 1.0, 0.9136, 1.0, 1.0, 0.7302, 0.7824, 0.5228, 0.384, 0.7673, 1.0, 0.474, 1.0, 0.1609, 0.962, 0.8548, 0.4444, 0.3922, 1.0, 0.6827, 1.0, 1.0, 0.9988, 1.0, 0.9284, 1.0, 0.9301, 1.0, 0.9895, 1.0, 0.346, 0.1158, 1.0, 1.0, 0.2746, 0.2071, 1.0, 1.0, 1.0, 1.0, 1.0, 1.0, 0.9708, 0.9806, 0.9903, 0.9583, 0.9165, 0.8748, 0.9641, 0.9761, 0.988, 0.9928, 0.9856, 0.9784, 0.9784, 0.9568, 0.9352, 1.0, 1.0, 1.0, 0.2467, 0.3651, 0.5477, 1.0, 1.0, 1.0, 0.7967, 1.0, 1.0, 0.6715, 0.5756, 0.4798, 0.7902, 0.5804, 0.3706, 0.9403, 1.0, 1.0, 1.0, 1.0, 0.8295, 0.4052, 0.4183, 0.4314, 0.7512, 0.5023, 0.2535, 0.25, 0.5, 0.75, 0.2993, 0.5329, 0.7664, 0.25, 0.5, 0.75, 0.546, 0.5217, 0.4973, 0.3855, 0.3968, 0.4081]): _vg.add([_i], _w, 'REPLACE')
_m = ob_cube_009.modifiers.new('Armature', 'ARMATURE')
_m.object = ob_armature
ob_armature.location = (0.0, 0.0, 0.0)

# ---- collection membership
col_collection.objects.link(ob_light)
col_collection.objects.link(ob_camera)
col_collection.objects.link(ob_cube_009)
col_collection.objects.link(ob_armature)

# ---- scene / render settings (as saved in the file)
scene.camera = ob_camera
scene.frame_start = 1; scene.frame_end = 250; scene.frame_set(1)
scene.render.engine = 'BLENDER_EEVEE_NEXT'
scene.cycles.sampling_pattern = 'TABULATED_SOBOL'
scene.cycles.use_light_tree = False
scene.view_settings.view_transform = 'Filmic'
bpy.context.view_layer.update()
